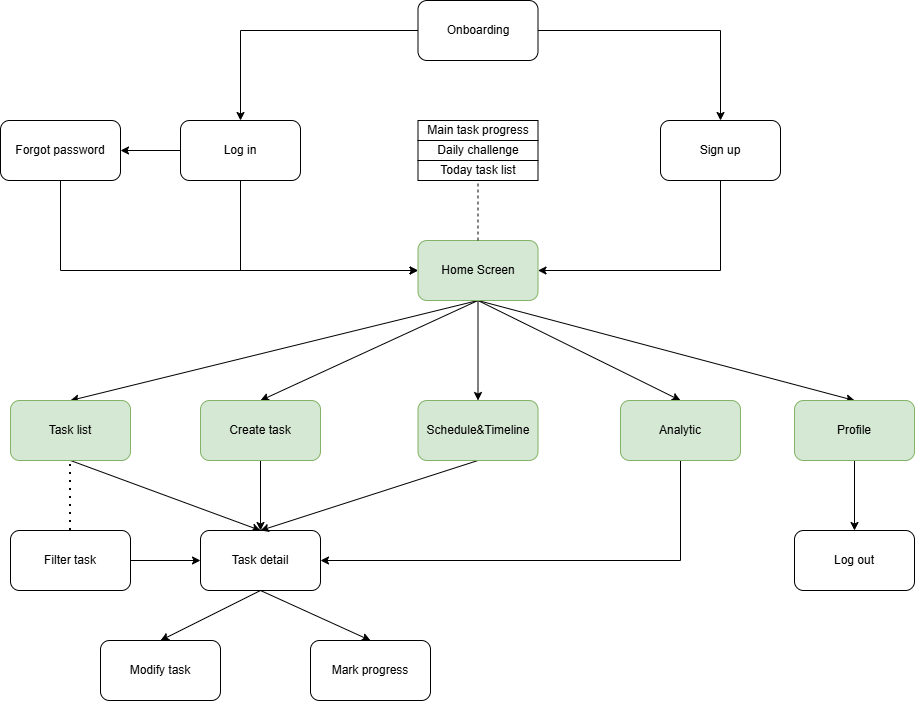

The diagram above was exported from draw.io. Its source (the exported page's mxGraphModel, read from the mxfile embedded in the PNG):
<mxGraphModel dx="858" dy="464" grid="1" gridSize="10" guides="1" tooltips="1" connect="1" arrows="1" fold="1" page="1" pageScale="1" pageWidth="827" pageHeight="1169" math="0" shadow="0">
  <root>
    <mxCell id="0" />
    <mxCell id="1" parent="0" />
    <mxCell id="Gr4yh727JrGTM2F-ARO7-16" edge="1" parent="1" source="QUp81sT158NFRuepCk-D-1" style="edgeStyle=orthogonalEdgeStyle;rounded=0;orthogonalLoop=1;jettySize=auto;html=1;exitX=0;exitY=0.5;exitDx=0;exitDy=0;" target="Gr4yh727JrGTM2F-ARO7-3">
      <mxGeometry relative="1" as="geometry" />
    </mxCell>
    <mxCell id="Gr4yh727JrGTM2F-ARO7-17" edge="1" parent="1" source="QUp81sT158NFRuepCk-D-1" style="edgeStyle=orthogonalEdgeStyle;rounded=0;orthogonalLoop=1;jettySize=auto;html=1;exitX=1;exitY=0.5;exitDx=0;exitDy=0;entryX=0.5;entryY=0;entryDx=0;entryDy=0;" target="Gr4yh727JrGTM2F-ARO7-4">
      <mxGeometry relative="1" as="geometry" />
    </mxCell>
    <mxCell id="QUp81sT158NFRuepCk-D-1" parent="1" style="rounded=1;whiteSpace=wrap;html=1;" value="Onboarding" vertex="1">
      <mxGeometry height="60" width="120" x="417.5" y="40" as="geometry" />
    </mxCell>
    <mxCell id="Gr4yh727JrGTM2F-ARO7-29" edge="1" parent="1" source="Gr4yh727JrGTM2F-ARO7-1" style="rounded=0;orthogonalLoop=1;jettySize=auto;html=1;exitX=0.5;exitY=1;exitDx=0;exitDy=0;entryX=0.5;entryY=0;entryDx=0;entryDy=0;" target="Gr4yh727JrGTM2F-ARO7-28">
      <mxGeometry relative="1" as="geometry" />
    </mxCell>
    <mxCell id="Gr4yh727JrGTM2F-ARO7-32" edge="1" parent="1" source="Gr4yh727JrGTM2F-ARO7-1" style="edgeStyle=none;shape=connector;rounded=0;orthogonalLoop=1;jettySize=auto;html=1;exitX=0.5;exitY=1;exitDx=0;exitDy=0;entryX=0.5;entryY=0;entryDx=0;entryDy=0;strokeColor=default;align=center;verticalAlign=middle;fontFamily=Helvetica;fontSize=11;fontColor=default;labelBackgroundColor=default;endArrow=classic;" target="Gr4yh727JrGTM2F-ARO7-21">
      <mxGeometry relative="1" as="geometry" />
    </mxCell>
    <mxCell id="Gr4yh727JrGTM2F-ARO7-33" edge="1" parent="1" source="Gr4yh727JrGTM2F-ARO7-1" style="edgeStyle=none;shape=connector;rounded=0;orthogonalLoop=1;jettySize=auto;html=1;exitX=0.5;exitY=1;exitDx=0;exitDy=0;entryX=0.5;entryY=0;entryDx=0;entryDy=0;strokeColor=default;align=center;verticalAlign=middle;fontFamily=Helvetica;fontSize=11;fontColor=default;labelBackgroundColor=default;endArrow=classic;" target="Gr4yh727JrGTM2F-ARO7-24">
      <mxGeometry relative="1" as="geometry" />
    </mxCell>
    <mxCell id="Gr4yh727JrGTM2F-ARO7-34" edge="1" parent="1" source="Gr4yh727JrGTM2F-ARO7-1" style="edgeStyle=none;shape=connector;rounded=0;orthogonalLoop=1;jettySize=auto;html=1;exitX=0.5;exitY=1;exitDx=0;exitDy=0;entryX=0.5;entryY=0;entryDx=0;entryDy=0;strokeColor=default;align=center;verticalAlign=middle;fontFamily=Helvetica;fontSize=11;fontColor=default;labelBackgroundColor=default;endArrow=classic;" target="Gr4yh727JrGTM2F-ARO7-23">
      <mxGeometry relative="1" as="geometry" />
    </mxCell>
    <mxCell id="Gr4yh727JrGTM2F-ARO7-53" edge="1" parent="1" source="Gr4yh727JrGTM2F-ARO7-1" style="edgeStyle=none;shape=connector;rounded=0;orthogonalLoop=1;jettySize=auto;html=1;exitX=0.5;exitY=1;exitDx=0;exitDy=0;entryX=0.5;entryY=0;entryDx=0;entryDy=0;strokeColor=default;align=center;verticalAlign=middle;fontFamily=Helvetica;fontSize=11;fontColor=default;labelBackgroundColor=default;endArrow=classic;" target="Gr4yh727JrGTM2F-ARO7-52">
      <mxGeometry relative="1" as="geometry" />
    </mxCell>
    <mxCell id="Gr4yh727JrGTM2F-ARO7-1" parent="1" style="rounded=1;whiteSpace=wrap;html=1;fillColor=#d5e8d4;strokeColor=#82b366;" value="Home Screen" vertex="1">
      <mxGeometry height="60" width="120" x="417.5" y="280" as="geometry" />
    </mxCell>
    <mxCell id="Gr4yh727JrGTM2F-ARO7-18" edge="1" parent="1" source="Gr4yh727JrGTM2F-ARO7-3" style="edgeStyle=orthogonalEdgeStyle;rounded=0;orthogonalLoop=1;jettySize=auto;html=1;exitX=0.5;exitY=1;exitDx=0;exitDy=0;entryX=0;entryY=0.5;entryDx=0;entryDy=0;" target="Gr4yh727JrGTM2F-ARO7-1">
      <mxGeometry relative="1" as="geometry" />
    </mxCell>
    <mxCell id="Gr4yh727JrGTM2F-ARO7-26" edge="1" parent="1" source="Gr4yh727JrGTM2F-ARO7-3" style="edgeStyle=orthogonalEdgeStyle;rounded=0;orthogonalLoop=1;jettySize=auto;html=1;exitX=0;exitY=0.5;exitDx=0;exitDy=0;" target="Gr4yh727JrGTM2F-ARO7-25">
      <mxGeometry relative="1" as="geometry" />
    </mxCell>
    <mxCell id="Gr4yh727JrGTM2F-ARO7-3" parent="1" style="rounded=1;whiteSpace=wrap;html=1;" value="Log in" vertex="1">
      <mxGeometry height="60" width="120" x="180" y="160" as="geometry" />
    </mxCell>
    <mxCell id="Gr4yh727JrGTM2F-ARO7-19" edge="1" parent="1" source="Gr4yh727JrGTM2F-ARO7-4" style="edgeStyle=orthogonalEdgeStyle;rounded=0;orthogonalLoop=1;jettySize=auto;html=1;exitX=0.5;exitY=1;exitDx=0;exitDy=0;entryX=1;entryY=0.5;entryDx=0;entryDy=0;" target="Gr4yh727JrGTM2F-ARO7-1">
      <mxGeometry relative="1" as="geometry" />
    </mxCell>
    <mxCell id="Gr4yh727JrGTM2F-ARO7-4" parent="1" style="rounded=1;whiteSpace=wrap;html=1;" value="Sign up" vertex="1">
      <mxGeometry height="60" width="120" x="660" y="160" as="geometry" />
    </mxCell>
    <mxCell id="Gr4yh727JrGTM2F-ARO7-10" parent="1" style="rounded=0;whiteSpace=wrap;html=1;" value="Today task list" vertex="1">
      <mxGeometry height="20" width="120" x="417.5" y="200" as="geometry" />
    </mxCell>
    <mxCell id="Gr4yh727JrGTM2F-ARO7-13" parent="1" style="rounded=0;whiteSpace=wrap;html=1;" value="Main task progress" vertex="1">
      <mxGeometry height="20" width="120" x="417.5" y="160" as="geometry" />
    </mxCell>
    <mxCell id="Gr4yh727JrGTM2F-ARO7-14" parent="1" style="rounded=0;whiteSpace=wrap;html=1;" value="Daily challenge" vertex="1">
      <mxGeometry height="20" width="120" x="417.5" y="180" as="geometry" />
    </mxCell>
    <mxCell id="Gr4yh727JrGTM2F-ARO7-20" edge="1" parent="1" source="Gr4yh727JrGTM2F-ARO7-1" style="endArrow=none;dashed=1;html=1;rounded=0;entryX=0.5;entryY=1;entryDx=0;entryDy=0;" target="Gr4yh727JrGTM2F-ARO7-10" value="">
      <mxGeometry height="50" relative="1" width="50" as="geometry">
        <mxPoint x="353.5" y="310" as="sourcePoint" />
        <mxPoint x="403.5" y="260" as="targetPoint" />
      </mxGeometry>
    </mxCell>
    <mxCell id="Gr4yh727JrGTM2F-ARO7-39" edge="1" parent="1" source="Gr4yh727JrGTM2F-ARO7-21" style="edgeStyle=none;shape=connector;rounded=0;orthogonalLoop=1;jettySize=auto;html=1;exitX=0.5;exitY=1;exitDx=0;exitDy=0;entryX=0.5;entryY=0;entryDx=0;entryDy=0;strokeColor=default;align=center;verticalAlign=middle;fontFamily=Helvetica;fontSize=11;fontColor=default;labelBackgroundColor=default;endArrow=classic;" target="Gr4yh727JrGTM2F-ARO7-35">
      <mxGeometry relative="1" as="geometry" />
    </mxCell>
    <mxCell id="Gr4yh727JrGTM2F-ARO7-21" parent="1" style="rounded=1;whiteSpace=wrap;html=1;fillColor=#d5e8d4;strokeColor=#82b366;" value="Create task" vertex="1">
      <mxGeometry height="60" width="120" x="200" y="440" as="geometry" />
    </mxCell>
    <mxCell id="Gr4yh727JrGTM2F-ARO7-48" edge="1" parent="1" source="Gr4yh727JrGTM2F-ARO7-23" style="edgeStyle=none;shape=connector;rounded=0;orthogonalLoop=1;jettySize=auto;html=1;exitX=0.5;exitY=1;exitDx=0;exitDy=0;entryX=0.5;entryY=0;entryDx=0;entryDy=0;strokeColor=default;align=center;verticalAlign=middle;fontFamily=Helvetica;fontSize=11;fontColor=default;labelBackgroundColor=default;endArrow=classic;" target="Gr4yh727JrGTM2F-ARO7-47">
      <mxGeometry relative="1" as="geometry" />
    </mxCell>
    <mxCell id="Gr4yh727JrGTM2F-ARO7-23" parent="1" style="rounded=1;whiteSpace=wrap;html=1;fillColor=#d5e8d4;strokeColor=#82b366;" value="Profile" vertex="1">
      <mxGeometry height="60" width="120" x="794" y="440" as="geometry" />
    </mxCell>
    <mxCell id="Gr4yh727JrGTM2F-ARO7-55" edge="1" parent="1" source="Gr4yh727JrGTM2F-ARO7-24" style="edgeStyle=orthogonalEdgeStyle;shape=connector;rounded=0;orthogonalLoop=1;jettySize=auto;html=1;exitX=0.5;exitY=1;exitDx=0;exitDy=0;entryX=1;entryY=0.5;entryDx=0;entryDy=0;strokeColor=default;align=center;verticalAlign=middle;fontFamily=Helvetica;fontSize=11;fontColor=default;labelBackgroundColor=default;endArrow=classic;" target="Gr4yh727JrGTM2F-ARO7-35">
      <mxGeometry relative="1" as="geometry" />
    </mxCell>
    <mxCell id="Gr4yh727JrGTM2F-ARO7-24" parent="1" style="rounded=1;whiteSpace=wrap;html=1;fillColor=#d5e8d4;strokeColor=#82b366;" value="Analytic" vertex="1">
      <mxGeometry height="60" width="120" x="620" y="440" as="geometry" />
    </mxCell>
    <mxCell id="Gr4yh727JrGTM2F-ARO7-27" edge="1" parent="1" source="Gr4yh727JrGTM2F-ARO7-25" style="edgeStyle=orthogonalEdgeStyle;rounded=0;orthogonalLoop=1;jettySize=auto;html=1;exitX=0.5;exitY=1;exitDx=0;exitDy=0;entryX=0;entryY=0.5;entryDx=0;entryDy=0;" target="Gr4yh727JrGTM2F-ARO7-1">
      <mxGeometry relative="1" as="geometry" />
    </mxCell>
    <mxCell id="Gr4yh727JrGTM2F-ARO7-25" parent="1" style="rounded=1;whiteSpace=wrap;html=1;" value="Forgot password" vertex="1">
      <mxGeometry height="60" width="120" y="160" as="geometry" />
    </mxCell>
    <mxCell id="Gr4yh727JrGTM2F-ARO7-38" edge="1" parent="1" source="Gr4yh727JrGTM2F-ARO7-28" style="edgeStyle=none;shape=connector;rounded=0;orthogonalLoop=1;jettySize=auto;html=1;exitX=0.5;exitY=1;exitDx=0;exitDy=0;entryX=0.5;entryY=0;entryDx=0;entryDy=0;strokeColor=default;align=center;verticalAlign=middle;fontFamily=Helvetica;fontSize=11;fontColor=default;labelBackgroundColor=default;endArrow=classic;" target="Gr4yh727JrGTM2F-ARO7-35">
      <mxGeometry relative="1" as="geometry" />
    </mxCell>
    <mxCell id="Gr4yh727JrGTM2F-ARO7-28" parent="1" style="rounded=1;whiteSpace=wrap;html=1;fillColor=#d5e8d4;strokeColor=#82b366;" value="Task list" vertex="1">
      <mxGeometry height="60" width="120" x="10" y="440" as="geometry" />
    </mxCell>
    <mxCell id="Gr4yh727JrGTM2F-ARO7-40" edge="1" parent="1" source="Gr4yh727JrGTM2F-ARO7-35" style="edgeStyle=none;shape=connector;rounded=0;orthogonalLoop=1;jettySize=auto;html=1;exitX=0.5;exitY=1;exitDx=0;exitDy=0;strokeColor=default;align=center;verticalAlign=middle;fontFamily=Helvetica;fontSize=11;fontColor=default;labelBackgroundColor=default;endArrow=classic;entryX=0.5;entryY=0;entryDx=0;entryDy=0;" target="Gr4yh727JrGTM2F-ARO7-36">
      <mxGeometry relative="1" as="geometry" />
    </mxCell>
    <mxCell id="Gr4yh727JrGTM2F-ARO7-50" edge="1" parent="1" source="Gr4yh727JrGTM2F-ARO7-35" style="edgeStyle=none;shape=connector;rounded=0;orthogonalLoop=1;jettySize=auto;html=1;exitX=0.5;exitY=1;exitDx=0;exitDy=0;entryX=0.5;entryY=0;entryDx=0;entryDy=0;strokeColor=default;align=center;verticalAlign=middle;fontFamily=Helvetica;fontSize=11;fontColor=default;labelBackgroundColor=default;endArrow=classic;" target="Gr4yh727JrGTM2F-ARO7-49">
      <mxGeometry relative="1" as="geometry" />
    </mxCell>
    <mxCell id="Gr4yh727JrGTM2F-ARO7-35" parent="1" style="rounded=1;whiteSpace=wrap;html=1;" value="Task detail" vertex="1">
      <mxGeometry height="60" width="120" x="200" y="570" as="geometry" />
    </mxCell>
    <mxCell id="Gr4yh727JrGTM2F-ARO7-36" parent="1" style="rounded=1;whiteSpace=wrap;html=1;" value="Modify task" vertex="1">
      <mxGeometry height="60" width="120" x="100" y="680" as="geometry" />
    </mxCell>
    <mxCell id="Gr4yh727JrGTM2F-ARO7-51" edge="1" parent="1" source="Gr4yh727JrGTM2F-ARO7-42" style="edgeStyle=none;shape=connector;rounded=0;orthogonalLoop=1;jettySize=auto;html=1;exitX=1;exitY=0.5;exitDx=0;exitDy=0;entryX=0;entryY=0.5;entryDx=0;entryDy=0;strokeColor=default;align=center;verticalAlign=middle;fontFamily=Helvetica;fontSize=11;fontColor=default;labelBackgroundColor=default;endArrow=classic;" target="Gr4yh727JrGTM2F-ARO7-35">
      <mxGeometry relative="1" as="geometry" />
    </mxCell>
    <mxCell id="Gr4yh727JrGTM2F-ARO7-42" parent="1" style="rounded=1;whiteSpace=wrap;html=1;" value="Filter task" vertex="1">
      <mxGeometry height="60" width="120" x="10" y="570" as="geometry" />
    </mxCell>
    <mxCell id="Gr4yh727JrGTM2F-ARO7-43" edge="1" parent="1" source="Gr4yh727JrGTM2F-ARO7-42" style="endArrow=none;dashed=1;html=1;dashPattern=1 3;strokeWidth=2;rounded=0;strokeColor=default;align=center;verticalAlign=middle;fontFamily=Helvetica;fontSize=11;fontColor=default;labelBackgroundColor=default;entryX=0.5;entryY=1;entryDx=0;entryDy=0;exitX=0.5;exitY=0;exitDx=0;exitDy=0;" target="Gr4yh727JrGTM2F-ARO7-28" value="">
      <mxGeometry height="50" relative="1" width="50" as="geometry">
        <mxPoint x="40" y="570" as="sourcePoint" />
        <mxPoint x="90" y="520" as="targetPoint" />
      </mxGeometry>
    </mxCell>
    <mxCell id="Gr4yh727JrGTM2F-ARO7-47" parent="1" style="rounded=1;whiteSpace=wrap;html=1;" value="Log out" vertex="1">
      <mxGeometry height="60" width="120" x="794" y="570" as="geometry" />
    </mxCell>
    <mxCell id="Gr4yh727JrGTM2F-ARO7-49" parent="1" style="rounded=1;whiteSpace=wrap;html=1;" value="Mark progress" vertex="1">
      <mxGeometry height="60" width="120" x="310" y="680" as="geometry" />
    </mxCell>
    <mxCell id="Gr4yh727JrGTM2F-ARO7-54" edge="1" parent="1" source="Gr4yh727JrGTM2F-ARO7-52" style="edgeStyle=none;shape=connector;rounded=0;orthogonalLoop=1;jettySize=auto;html=1;exitX=0.5;exitY=1;exitDx=0;exitDy=0;entryX=0.5;entryY=0;entryDx=0;entryDy=0;strokeColor=default;align=center;verticalAlign=middle;fontFamily=Helvetica;fontSize=11;fontColor=default;labelBackgroundColor=default;endArrow=classic;" target="Gr4yh727JrGTM2F-ARO7-35">
      <mxGeometry relative="1" as="geometry" />
    </mxCell>
    <mxCell id="Gr4yh727JrGTM2F-ARO7-52" parent="1" style="rounded=1;whiteSpace=wrap;html=1;fillColor=#d5e8d4;strokeColor=#82b366;" value="Schedule&amp;amp;Timeline" vertex="1">
      <mxGeometry height="60" width="120" x="417.5" y="440" as="geometry" />
    </mxCell>
  </root>
</mxGraphModel>